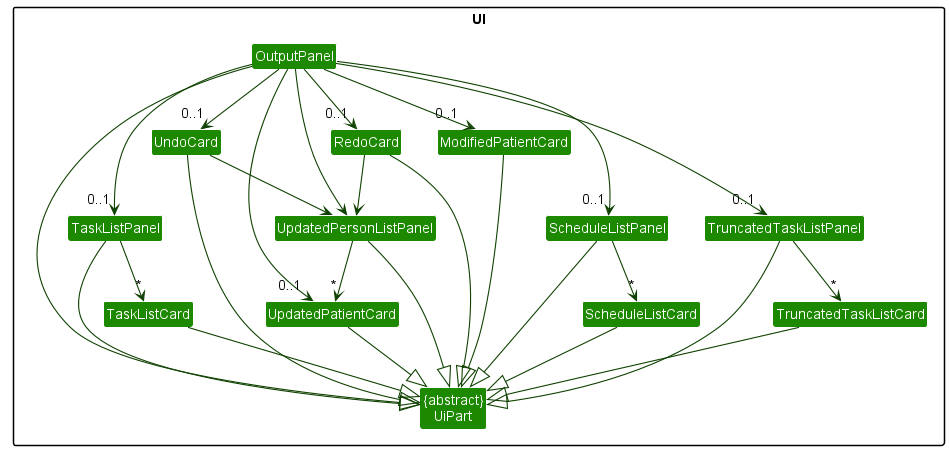

The diagram above was rendered by PlantUML. Its source (embedded in the PNG):
@startuml
!include style.puml
skinparam arrowThickness 1.1
skinparam arrowColor UI_COLOR_T4
skinparam classBackgroundColor UI_COLOR

package UI {
Class "{abstract}\nUiPart" as UiPart
Class OutputPanel
Class TaskListPanel
Class TaskListCard
Class UpdatedPatientCard
Class UndoCard
Class RedoCard
Class ModifiedPatientCard
Class ScheduleListPanel
Class ScheduleListCard
Class TruncatedTaskListPanel
Class TruncatedTaskListCard
Class UpdatedPersonListPanel
}



OutputPanel --> "0..1" TaskListPanel
OutputPanel --> "0..1" UndoCard
OutputPanel --> "0..1" RedoCard
OutputPanel --> "0..1" ModifiedPatientCard
OutputPanel --> "0..1" ScheduleListPanel
OutputPanel -->  UpdatedPersonListPanel
OutputPanel --> "0..1" UpdatedPatientCard
OutputPanel --> "0..1" TruncatedTaskListPanel

UndoCard -->  UpdatedPersonListPanel
RedoCard -->  UpdatedPersonListPanel
UpdatedPersonListPanel --> "*" UpdatedPatientCard

ScheduleListPanel --> "*" ScheduleListCard

TruncatedTaskListPanel --> "*" TruncatedTaskListCard


TaskListPanel --> "*" TaskListCard


OutputPanel --|> UiPart
TaskListPanel --|> UiPart
TaskListCard --|> UiPart
UpdatedPatientCard --|> UiPart
ScheduleListCard --|> UiPart
TruncatedTaskListCard --|> UiPart
UndoCard --|> UiPart
RedoCard --|> UiPart
TruncatedTaskListPanel --|> UiPart
ScheduleListPanel --|> UiPart
ModifiedPatientCard --|> UiPart
UpdatedPersonListPanel --|> UiPart



@enduml